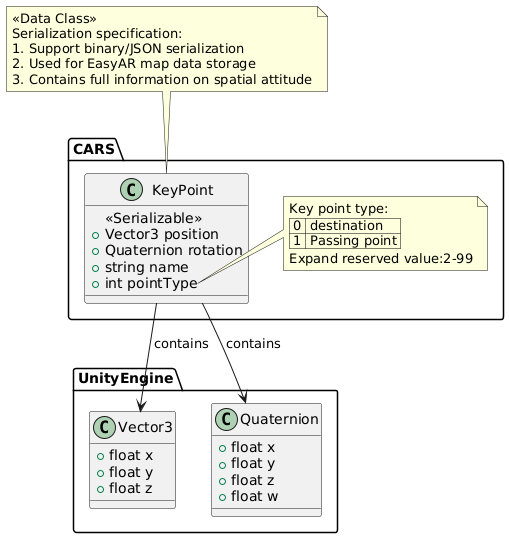

The diagram above was rendered by PlantUML. Its source (embedded in the PNG):
@startuml
!pragma useVerticalIf on
!pragma strict

namespace CARS {
  class KeyPoint {
    <<Serializable>>
    + Vector3 position
    + Quaternion rotation
    + string name
    + int pointType
  }
}

namespace UnityEngine {
  class Vector3 {
    + float x
    + float y
    + float z
  }

  class Quaternion {
    + float x
    + float y
    + float z
    + float w
  }
}

note top of CARS.KeyPoint
  <<Data Class>>
  Serialization specification:
  1. Support binary/JSON serialization
  2. Used for EasyAR map data storage
  3. Contains full information on spatial attitude
end note

note right of CARS.KeyPoint::pointType
  Key point type:
  | 0 | destination |
  | 1 | Passing point |
  Expand reserved value:2-99
end note

CARS.KeyPoint --> UnityEngine.Vector3 : contains
CARS.KeyPoint --> UnityEngine.Quaternion : contains
@enduml